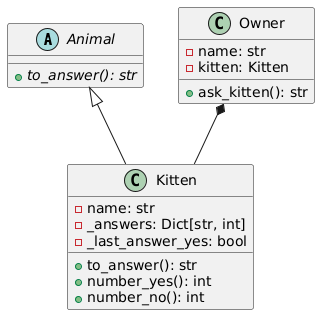

The diagram above was rendered by PlantUML. Its source (embedded in the PNG):
@startuml
abstract class Animal {
    + {abstract} to_answer(): str
}

class Kitten {
    - name: str
    - _answers: Dict[str, int]
    - _last_answer_yes: bool
    + to_answer(): str
    + number_yes(): int
    + number_no(): int
}

class Owner {
    - name: str
    - kitten: Kitten
    + ask_kitten(): str
}

Animal <|-- Kitten
Owner *-- Kitten
@enduml